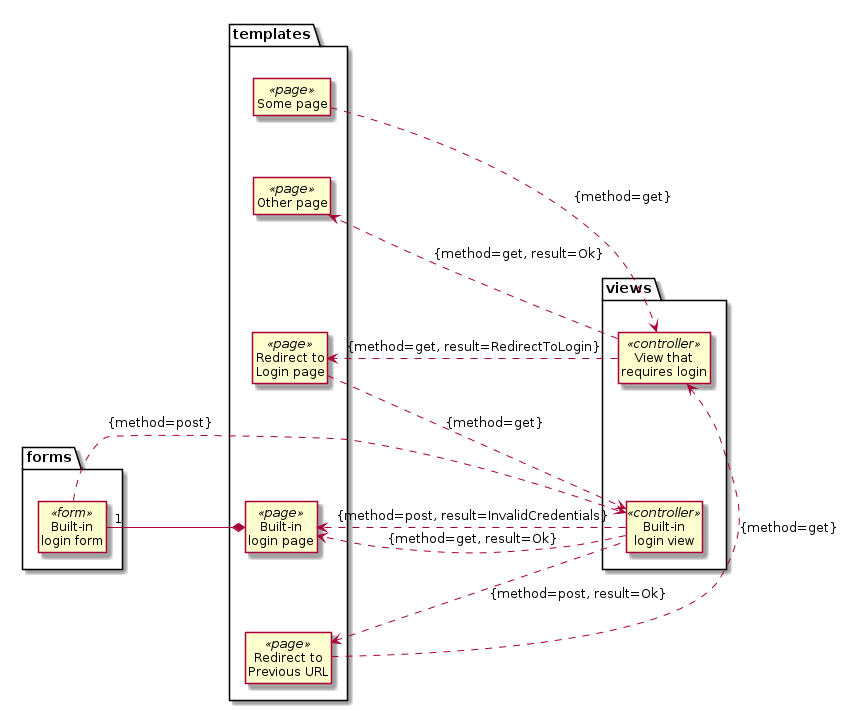

The diagram above was rendered by PlantUML. Its source (embedded in the PNG):
@startuml
hide circle
hide empty methods
hide empty attributes

package "templates" as tpls {
  class "Some page" as tpl0 <<page>>
  class "Redirect to\nLogin page" as rdr0 <<page>>
  class "Redirect to\nPrevious URL" as rdr1 <<page>>
  class "Built-in\nlogin page" as tpl1 <<page>>
  class "Other page" as tpl2 <<page>>
}

package "views" as vws {
  class "View that\nrequires login" as vw <<controller>>
  class "Built-in\nlogin view" as lgn <<controller>>
}


package "forms" as frms {
  class "Built-in\nlogin form" as frm <<form>>
}

frm "1" -* tpl1


vw -[hidden]down- lgn

tpl0 -[hidden]down- tpl2
tpl2 -[hidden]down- rdr0
rdr0 -[hidden]down- tpl1
tpl1 -[hidden]down- rdr1

tpl0 -.-right-> vw : {method=get}
rdr0 <-.-right vw : {method=get, result=RedirectToLogin}
rdr0 -.-right-> lgn : {method=get}
tpl1 <-.-right- lgn : {method=get, result=Ok}
frm -.-right-> lgn : {method=post}
tpl1 <-.-right- lgn : {method=post, result=InvalidCredentials}
rdr1 <-.-left- lgn : {method=post, result=Ok}
rdr1 -.-down-> vw : {method=get}
tpl2 <-.-right vw : {method=get, result=Ok}



@enduml